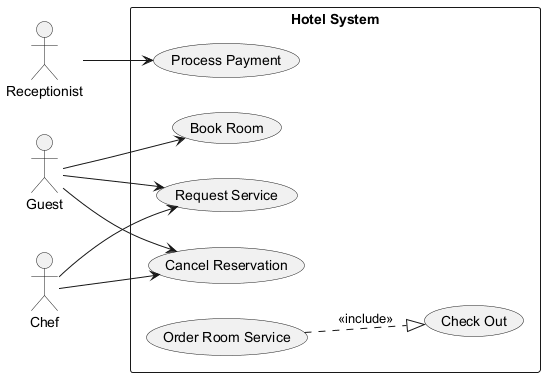

The diagram above was rendered by PlantUML. Its source (embedded in the PNG):
@startuml

left to right direction
actor "Receptionist" as Receptionist
actor "Guest" as Guest
actor "Chef" as Chef
rectangle "Hotel System" {
  usecase "Request Service" as UC_RequestService
  usecase "Check Out" as UC_CheckOut
  usecase "Book Room" as UC_BookRoom
  usecase "Process Payment" as UC_ProcessPayment
  usecase "Cancel Reservation" as UC_CancelReservation
  usecase "Order Room Service" as UC_OrderRoomService
}
Receptionist --> UC_ProcessPayment
Guest --> UC_RequestService
Guest --> UC_CancelReservation
Guest --> UC_BookRoom
Chef --> UC_CancelReservation
Chef --> UC_RequestService
UC_OrderRoomService ..|> UC_CheckOut : <<include>>
@enduml